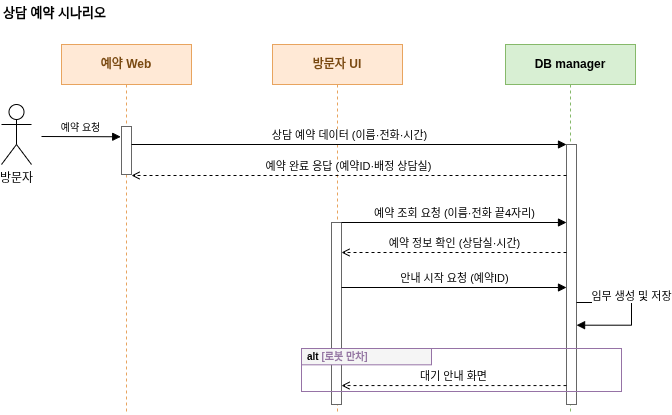

The diagram above was exported from draw.io. Its source (the exported page's mxGraphModel, read from the mxfile embedded in the PNG):
<mxGraphModel dx="2054" dy="1093" grid="1" gridSize="10" guides="1" tooltips="1" connect="1" arrows="1" fold="1" page="1" pageScale="1" pageWidth="827" pageHeight="1169" math="0" shadow="0">
  <root>
    <mxCell id="0" />
    <mxCell id="1" parent="0" />
    <mxCell id="title-p1" parent="1" style="text;html=1;align=left;verticalAlign=middle;fontSize=13;fontStyle=1;" value="상담 예약 시나리오" vertex="1">
      <mxGeometry height="24" width="400" x="310" y="786" as="geometry" />
    </mxCell>
    <mxCell id="R8-mx5t63NpCDhYPxcLh-6" parent="1" style="shape=umlLifeline;perimeter=lifelinePerimeter;whiteSpace=wrap;html=1;container=1;collapsible=0;recursiveResize=0;outlineConnect=0;fontSize=12;fontStyle=1;fillColor=#ffe9d6;strokeColor=#e8a45f;fontColor=#7a4a12;" value="예약 Web" vertex="1">
      <mxGeometry height="370" width="130" x="370" y="830" as="geometry" />
    </mxCell>
    <mxCell id="R8-mx5t63NpCDhYPxcLh-7" parent="1" style="shape=umlLifeline;perimeter=lifelinePerimeter;whiteSpace=wrap;html=1;container=1;collapsible=0;recursiveResize=0;outlineConnect=0;fontSize=12;fontStyle=1;fillColor=#ffe9d6;strokeColor=#e8a45f;fontColor=#7a4a12;" value="방문자 UI" vertex="1">
      <mxGeometry height="370" width="130" x="581" y="830" as="geometry" />
    </mxCell>
    <mxCell id="R8-mx5t63NpCDhYPxcLh-8" parent="1" style="shape=umlLifeline;perimeter=lifelinePerimeter;whiteSpace=wrap;html=1;container=1;collapsible=0;recursiveResize=0;outlineConnect=0;fontSize=12;fontStyle=1;fillColor=#d8efd3;strokeColor=#86b96a;" value="DB manager" vertex="1">
      <mxGeometry height="370" width="130" x="814" y="830" as="geometry" />
    </mxCell>
    <mxCell id="R8-mx5t63NpCDhYPxcLh-11" parent="1" style="rounded=0;whiteSpace=wrap;html=1;fillColor=#ffffff;strokeColor=#666666;" value="" vertex="1">
      <mxGeometry height="48" width="10" x="430" y="912" as="geometry" />
    </mxCell>
    <mxCell id="R8-mx5t63NpCDhYPxcLh-12" parent="1" style="rounded=0;whiteSpace=wrap;html=1;fillColor=#ffffff;strokeColor=#666666;" value="" vertex="1">
      <mxGeometry height="182" width="10" x="640" y="1008" as="geometry" />
    </mxCell>
    <mxCell id="R8-mx5t63NpCDhYPxcLh-13" parent="1" style="rounded=0;whiteSpace=wrap;html=1;fillColor=#ffffff;strokeColor=#666666;" value="" vertex="1">
      <mxGeometry height="260" width="10" x="875" y="930" as="geometry" />
    </mxCell>
    <mxCell id="R8-mx5t63NpCDhYPxcLh-15" edge="1" parent="1" style="html=1;verticalAlign=bottom;endArrow=block;rounded=0;fontSize=11;" value="상담 예약 데이터 (이름·전화·시간)">
      <mxGeometry relative="1" as="geometry">
        <mxPoint x="440" y="930" as="sourcePoint" />
        <mxPoint x="875" y="930" as="targetPoint" />
      </mxGeometry>
    </mxCell>
    <mxCell id="R8-mx5t63NpCDhYPxcLh-16" edge="1" parent="1" style="html=1;verticalAlign=bottom;endArrow=open;dashed=1;rounded=0;fontSize=11;" value="예약 완료 응답 (예약ID·배정 상담실)">
      <mxGeometry relative="1" as="geometry">
        <mxPoint x="875" y="961" as="sourcePoint" />
        <mxPoint x="440" y="961" as="targetPoint" />
      </mxGeometry>
    </mxCell>
    <mxCell id="R8-mx5t63NpCDhYPxcLh-17" edge="1" parent="1" style="html=1;verticalAlign=bottom;endArrow=block;rounded=0;fontSize=11;" value="예약 조회 요청 (이름·전화 끝4자리)">
      <mxGeometry relative="1" as="geometry">
        <mxPoint x="650" y="1008" as="sourcePoint" />
        <mxPoint x="875" y="1008" as="targetPoint" />
      </mxGeometry>
    </mxCell>
    <mxCell id="R8-mx5t63NpCDhYPxcLh-18" edge="1" parent="1" style="html=1;verticalAlign=bottom;endArrow=open;dashed=1;rounded=0;fontSize=11;" value="예약 정보 확인 (상담실·시간)">
      <mxGeometry relative="1" x="-0.0008" as="geometry">
        <mxPoint as="offset" />
        <mxPoint x="875" y="1038" as="sourcePoint" />
        <mxPoint x="650" y="1038" as="targetPoint" />
      </mxGeometry>
    </mxCell>
    <mxCell id="R8-mx5t63NpCDhYPxcLh-19" edge="1" parent="1" style="html=1;verticalAlign=bottom;endArrow=block;rounded=0;fontSize=11;" value="안내 시작 요청 (예약ID)">
      <mxGeometry relative="1" as="geometry">
        <mxPoint x="650" y="1073" as="sourcePoint" />
        <mxPoint x="875" y="1073" as="targetPoint" />
      </mxGeometry>
    </mxCell>
    <mxCell id="R8-mx5t63NpCDhYPxcLh-20" edge="1" parent="1" style="html=1;verticalAlign=bottom;endArrow=block;rounded=0;edgeStyle=orthogonalEdgeStyle;fontSize=11;entryX=1.007;entryY=0.695;entryDx=0;entryDy=0;entryPerimeter=0;" target="R8-mx5t63NpCDhYPxcLh-13" value="임무 생성 및 저장">
      <mxGeometry relative="1" x="-0.1216" as="geometry">
        <mxPoint as="offset" />
        <Array as="points">
          <mxPoint x="940" y="1088" />
          <mxPoint x="940" y="1110" />
          <mxPoint x="885" y="1110" />
        </Array>
        <mxPoint x="885" y="1088" as="sourcePoint" />
        <mxPoint x="900" y="1120" as="targetPoint" />
      </mxGeometry>
    </mxCell>
    <mxCell id="R8-mx5t63NpCDhYPxcLh-22" parent="1" style="shape=umlActor;verticalLabelPosition=bottom;verticalAlign=top;html=1;outlineConnect=0;" value="방문자" vertex="1">
      <mxGeometry height="60" width="30" x="310" y="890" as="geometry" />
    </mxCell>
    <mxCell id="R8-mx5t63NpCDhYPxcLh-23" edge="1" parent="1" style="html=1;verticalAlign=bottom;endArrow=block;rounded=0;fontSize=11;entryX=-0.079;entryY=0.214;entryDx=0;entryDy=0;entryPerimeter=0;" target="R8-mx5t63NpCDhYPxcLh-11" value="&lt;font style=&quot;font-size: 10px;&quot;&gt;예약 요청&lt;/font&gt;">
      <mxGeometry relative="1" x="-0.0046" as="geometry">
        <mxPoint as="offset" />
        <mxPoint x="350" y="922" as="sourcePoint" />
        <mxPoint x="428.53999999999974" y="921.76" as="targetPoint" />
      </mxGeometry>
    </mxCell>
    <mxCell id="V_l4a5YKZQAqhQcxBV-N-1" connectable="0" parent="1" style="group" value="" vertex="1">
      <mxGeometry height="43" width="320" x="610" y="1134" as="geometry" />
    </mxCell>
    <mxCell id="R8-mx5t63NpCDhYPxcLh-14" parent="V_l4a5YKZQAqhQcxBV-N-1" style="rounded=0;html=1;fillColor=#f5f5f5;strokeColor=#9673a6;align=left;verticalAlign=middle;fontSize=10;fontStyle=1;spacingLeft=4;" value="alt&amp;nbsp;&lt;span style=&quot;color: rgb(149, 119, 163);&quot;&gt;[로봇 만차]&lt;/span&gt;" vertex="1">
      <mxGeometry height="16.310344827586206" width="130" as="geometry" />
    </mxCell>
    <mxCell id="R8-mx5t63NpCDhYPxcLh-10" parent="V_l4a5YKZQAqhQcxBV-N-1" style="rounded=0;html=1;fillColor=none;strokeColor=#9673a6;verticalAlign=top;align=left;" value="" vertex="1">
      <mxGeometry height="43" width="320" as="geometry" />
    </mxCell>
    <mxCell id="R8-mx5t63NpCDhYPxcLh-21" edge="1" parent="V_l4a5YKZQAqhQcxBV-N-1" style="html=1;verticalAlign=bottom;endArrow=open;dashed=1;rounded=0;fontSize=11;" value="대기 안내 화면">
      <mxGeometry relative="1" as="geometry">
        <mxPoint x="265" y="37.06896551724138" as="sourcePoint" />
        <mxPoint x="40" y="37.06896551724138" as="targetPoint" />
      </mxGeometry>
    </mxCell>
  </root>
</mxGraphModel>